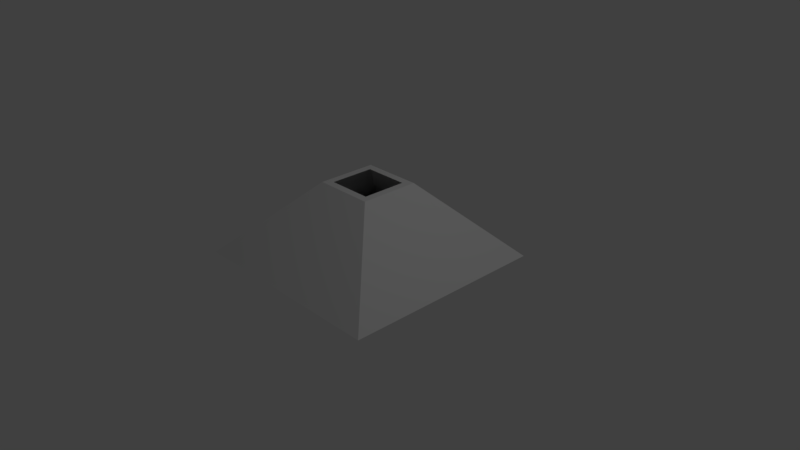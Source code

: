# Source: 6SidedPyramidSingle.blend  (saved by Blender 2.78.0; exported with 4.5.12 LTS)
import bpy
from mathutils import Matrix  # noqa: F401  (used for matrix-valued properties, if any)

bpy.ops.wm.read_factory_settings(use_empty=True)
scene = bpy.context.scene
scene.name = 'Scene'

# ---- collections
col_collection_1 = bpy.data.collections.new('Collection 1'); scene.collection.children.link(col_collection_1)

# ---- world
world_world = bpy.data.worlds.new('World'); scene.world = world_world
world_world.color = (0.05088, 0.05088, 0.05088)
world_world.use_sun_shadow = False
world_world.sun_shadow_jitter_overblur = 0.0
world_world.cycles.sampling_method = 'MANUAL'

# ---- cameras
cam_camera = bpy.data.cameras.new('Camera')
cam_camera.clip_end = 100.0
cam_camera.lens = 35.0
cam_camera.sensor_width = 32.0
cam_camera.sensor_height = 18.0
cam_camera.ortho_scale = 7.314
cam_camera.dof.focus_distance = 0.0
cam_camera.dof.aperture_fstop = 128.0

# ---- lights
light_lamp = bpy.data.lights.new('Lamp', 'POINT')
light_lamp.transmission_factor = 0.0
light_lamp.cutoff_distance = 30.0
light_lamp.energy = 100.0
light_lamp.shadow_buffer_clip_start = 1.001
light_lamp.shadow_soft_size = 0.1
light_lamp.shadow_maximum_resolution = 0.006
light_lamp.use_absolute_resolution = True

# ---- meshes
me_plane = bpy.data.meshes.new('Plane')
me_plane.from_pydata([(-1.2, -1.2, 0.1), (1.2, -1.2, 0.1), (-1.2, 1.2, 0.1), (1.2, 1.2, 0.1), (-0.4, -0.4, 1.0), (0.4, -0.4, 1.0), (-0.4, 0.4, 1.0), (0.4, 0.4, 1.0), (-1.4, -1.4, 0.0), (1.4, -1.4, 0.0), (-1.4, 1.4, 0.0), (1.4, 1.4, 0.0), (-1.3, 1.3, 0.0), (-1.3, -1.3, 0.0), (1.3, -1.3, 0.0), (1.3, 1.3, 0.0), (-0.3, -0.3, 1.0), (0.3, -0.3, 1.0), (-0.3, 0.3, 1.0), (0.3, 0.3, 1.0)], [], [(0, 1, 3, 2), (5, 17, 16, 4), (9, 14, 13, 8), (13, 12, 10, 8), (12, 15, 11, 10), (11, 15, 14, 9), (16, 18, 6, 4), (18, 19, 7, 6), (7, 19, 17, 5), (3, 19, 17, 1), (2, 3, 15, 12), (0, 2, 12, 13), (0, 13, 14, 1), (4, 6, 10, 8), (5, 4, 8, 9), (7, 5, 9, 11), (6, 7, 11, 10), (3, 1, 14, 15), (16, 0, 1, 17), (18, 2, 0, 16), (19, 3, 2, 18)])
me_plane.use_remesh_preserve_volume = False
me_plane.use_remesh_preserve_attributes = False
me_plane.use_mirror_vertex_groups = False
me_plane.update()

# ---- objects
ob_plane = bpy.data.objects.new('Plane', me_plane)
ob_lamp = bpy.data.objects.new('Lamp', light_lamp)
ob_camera = bpy.data.objects.new('Camera', cam_camera)

# ---- transforms, parenting, visibility, modifiers, constraints
ob_plane.location = (0.0, 0.0, 0.0)
ob_plane.lineart.crease_threshold = 0.0
ob_lamp.location = (4.076, 1.005, 5.904)
ob_lamp.rotation_euler = (0.6503, 0.05522, 1.866)
ob_lamp.lock_rotations_4d = False
ob_lamp.empty_display_type = 'ARROWS'
ob_lamp.color = (0.0, 0.0, 0.0, 0.0)
ob_lamp.lineart.crease_threshold = 0.0
ob_camera.location = (7.481, -6.508, 5.344)
ob_camera.rotation_euler = (1.109, 0.0, 0.8149)
ob_camera.lock_rotations_4d = False
ob_camera.empty_display_type = 'ARROWS'
ob_camera.color = (0.0, 0.0, 0.0, 0.0)
ob_camera.display_type = 'WIRE'
ob_camera.lineart.crease_threshold = 0.0

# ---- collection membership
col_collection_1.objects.link(ob_plane)
col_collection_1.objects.link(ob_lamp)
col_collection_1.objects.link(ob_camera)

# ---- scene / render settings (as saved in the file)
scene.camera = ob_camera
scene.frame_start = 1; scene.frame_end = 250; scene.frame_set(1)
scene.render.engine = 'BLENDER_EEVEE_NEXT'
scene.render.resolution_percentage = 50
scene.render.dither_intensity = 0.0
scene.cycles.use_denoising = False
scene.cycles.samples = 128
scene.cycles.sampling_pattern = 'TABULATED_SOBOL'
scene.cycles.light_sampling_threshold = 0.0
scene.cycles.use_adaptive_sampling = False
scene.cycles.use_light_tree = False
scene.cycles.blur_glossy = 0.0
scene.cycles.sample_clamp_indirect = 0.0
scene.view_settings.view_transform = 'Standard'
bpy.context.view_layer.update()
